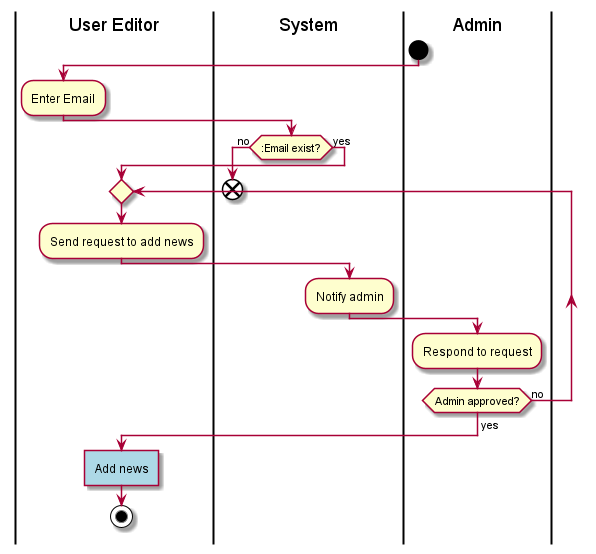

The diagram above was rendered by PlantUML. Its source (embedded in the PNG):
@startuml Activity
|User Editor|
|System|
|Admin|
start
|User Editor|
:Enter Email;
|System|
if(:Email exist?) then(no)
  end
else (yes)
repeat
|User Editor|
:Send request to add news;
|System|
:Notify admin;
|Admin|
:Respond to request;
repeat while(Admin approved?) is(no)
->yes;
|User Editor|
  #LightBlue:Add news]
stop

@enduml